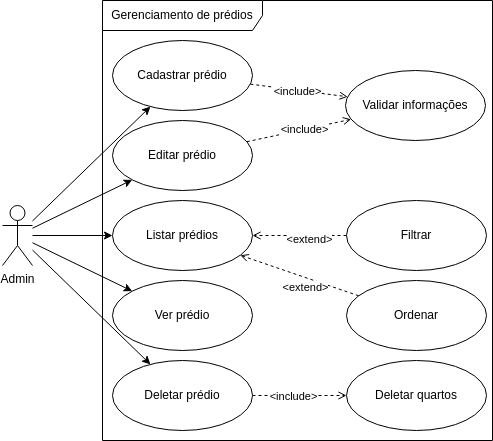

The diagram above was exported from draw.io. Its source (the exported page's mxGraphModel, read from the mxfile embedded in the PNG):
<mxGraphModel dx="1039" dy="760" grid="1" gridSize="10" guides="1" tooltips="1" connect="1" arrows="1" fold="1" page="1" pageScale="1" pageWidth="827" pageHeight="1169" math="0" shadow="0">
  <root>
    <mxCell id="0" />
    <mxCell id="1" parent="0" />
    <mxCell id="2" value="Gerenciamento de prédios" style="shape=umlFrame;whiteSpace=wrap;html=1;width=160;height=30;" parent="1" vertex="1">
      <mxGeometry x="170" y="270" width="390" height="440" as="geometry" />
    </mxCell>
    <mxCell id="14" style="edgeStyle=none;html=1;" parent="1" source="3" target="4" edge="1">
      <mxGeometry relative="1" as="geometry" />
    </mxCell>
    <mxCell id="15" style="edgeStyle=none;html=1;" parent="1" source="3" target="5" edge="1">
      <mxGeometry relative="1" as="geometry" />
    </mxCell>
    <mxCell id="16" style="edgeStyle=none;html=1;" parent="1" source="3" target="10" edge="1">
      <mxGeometry relative="1" as="geometry" />
    </mxCell>
    <mxCell id="17" style="edgeStyle=none;html=1;" parent="1" source="3" target="11" edge="1">
      <mxGeometry relative="1" as="geometry" />
    </mxCell>
    <mxCell id="18" style="edgeStyle=none;html=1;" parent="1" source="3" target="12" edge="1">
      <mxGeometry relative="1" as="geometry" />
    </mxCell>
    <mxCell id="3" value="Admin" style="shape=umlActor;verticalLabelPosition=bottom;verticalAlign=top;html=1;" parent="1" vertex="1">
      <mxGeometry x="70" y="475" width="30" height="60" as="geometry" />
    </mxCell>
    <mxCell id="27" style="edgeStyle=none;html=1;dashed=1;endArrow=open;endFill=0;" edge="1" parent="1" source="4" target="25">
      <mxGeometry relative="1" as="geometry" />
    </mxCell>
    <mxCell id="29" value="&amp;lt;include&amp;gt;" style="edgeLabel;html=1;align=center;verticalAlign=middle;resizable=0;points=[];" vertex="1" connectable="0" parent="27">
      <mxGeometry x="0.2432" y="1" relative="1" as="geometry">
        <mxPoint x="-14" as="offset" />
      </mxGeometry>
    </mxCell>
    <mxCell id="4" value="Cadastrar prédio" style="ellipse;whiteSpace=wrap;html=1;" parent="1" vertex="1">
      <mxGeometry x="180" y="310" width="140" height="70" as="geometry" />
    </mxCell>
    <mxCell id="5" value="Listar prédios" style="ellipse;whiteSpace=wrap;html=1;" parent="1" vertex="1">
      <mxGeometry x="180" y="470" width="140" height="70" as="geometry" />
    </mxCell>
    <mxCell id="19" style="edgeStyle=none;html=1;dashed=1;endArrow=open;endFill=0;" parent="1" source="8" target="5" edge="1">
      <mxGeometry relative="1" as="geometry" />
    </mxCell>
    <mxCell id="22" value="&amp;lt;extend&amp;gt;" style="edgeLabel;html=1;align=center;verticalAlign=middle;resizable=0;points=[];" parent="19" vertex="1" connectable="0">
      <mxGeometry x="-0.2015" y="4" relative="1" as="geometry">
        <mxPoint y="-1" as="offset" />
      </mxGeometry>
    </mxCell>
    <mxCell id="8" value="Filtrar" style="ellipse;whiteSpace=wrap;html=1;" parent="1" vertex="1">
      <mxGeometry x="414" y="470" width="140" height="70" as="geometry" />
    </mxCell>
    <mxCell id="20" style="edgeStyle=none;html=1;dashed=1;endArrow=open;endFill=0;" parent="1" source="9" target="5" edge="1">
      <mxGeometry relative="1" as="geometry" />
    </mxCell>
    <mxCell id="23" value="&amp;lt;extend&amp;gt;" style="edgeLabel;html=1;align=center;verticalAlign=middle;resizable=0;points=[];" parent="20" vertex="1" connectable="0">
      <mxGeometry x="-0.353" y="4" relative="1" as="geometry">
        <mxPoint x="-15" as="offset" />
      </mxGeometry>
    </mxCell>
    <mxCell id="9" value="Ordenar" style="ellipse;whiteSpace=wrap;html=1;" parent="1" vertex="1">
      <mxGeometry x="414" y="550" width="140" height="70" as="geometry" />
    </mxCell>
    <mxCell id="10" value="Ver prédio" style="ellipse;whiteSpace=wrap;html=1;" parent="1" vertex="1">
      <mxGeometry x="180" y="550" width="140" height="70" as="geometry" />
    </mxCell>
    <mxCell id="26" style="edgeStyle=none;html=1;dashed=1;endArrow=open;endFill=0;" edge="1" parent="1" source="11" target="25">
      <mxGeometry relative="1" as="geometry" />
    </mxCell>
    <mxCell id="28" value="&amp;lt;include&amp;gt;" style="edgeLabel;html=1;align=center;verticalAlign=middle;resizable=0;points=[];" vertex="1" connectable="0" parent="26">
      <mxGeometry x="0.9063" y="-2" relative="1" as="geometry">
        <mxPoint x="-43" y="7" as="offset" />
      </mxGeometry>
    </mxCell>
    <mxCell id="11" value="Editar prédio" style="ellipse;whiteSpace=wrap;html=1;" parent="1" vertex="1">
      <mxGeometry x="180" y="390" width="140" height="70" as="geometry" />
    </mxCell>
    <mxCell id="21" style="edgeStyle=none;html=1;dashed=1;endArrow=open;endFill=0;" parent="1" source="12" target="13" edge="1">
      <mxGeometry relative="1" as="geometry" />
    </mxCell>
    <mxCell id="24" value="&amp;lt;include&amp;gt;" style="edgeLabel;html=1;align=center;verticalAlign=middle;resizable=0;points=[];" parent="21" vertex="1" connectable="0">
      <mxGeometry x="-0.3375" y="-1" relative="1" as="geometry">
        <mxPoint x="9" y="-1" as="offset" />
      </mxGeometry>
    </mxCell>
    <mxCell id="12" value="Deletar prédio" style="ellipse;whiteSpace=wrap;html=1;" parent="1" vertex="1">
      <mxGeometry x="180" y="630" width="140" height="70" as="geometry" />
    </mxCell>
    <mxCell id="13" value="Deletar quartos" style="ellipse;whiteSpace=wrap;html=1;" parent="1" vertex="1">
      <mxGeometry x="414" y="630" width="140" height="70" as="geometry" />
    </mxCell>
    <mxCell id="25" value="Validar informações" style="ellipse;whiteSpace=wrap;html=1;" vertex="1" parent="1">
      <mxGeometry x="413" y="340" width="140" height="70" as="geometry" />
    </mxCell>
  </root>
</mxGraphModel>